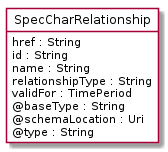

The diagram above was rendered by PlantUML. Its source (embedded in the PNG):
@startuml
hide circle
hide methods
hide stereotype
show <<Enumeration>> stereotype
skinparam class {
   BackgroundColor<<Enumeration>> #E6F5F7
   BackgroundColor<<Ref>> #FFFFE0
   BackgroundColor<<Pivot>> #FFFFFFF
   BackgroundColor<<SimpleType>> #E2F0DA
   BackgroundColor #FCF2E3
}

class SpecCharRelationship <<Pivot>> {
    href : String
    id : String
    name : String
    relationshipType : String
    validFor : TimePeriod
    @baseType : String
    @schemaLocation : Uri
    @type : String
}


@enduml